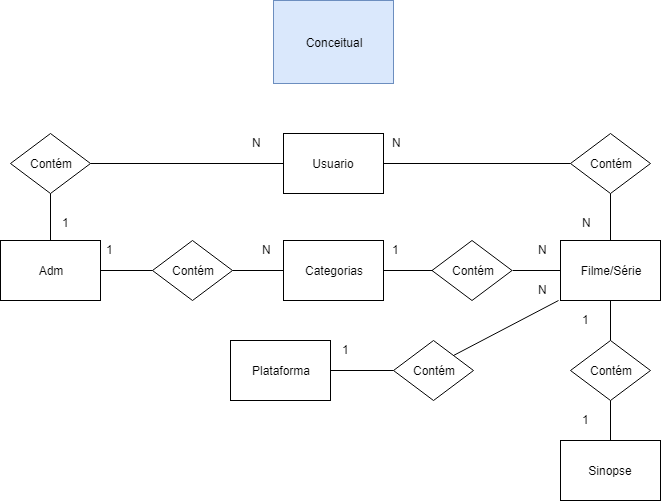

The diagram above was exported from draw.io. Its source (the exported page's mxGraphModel, read from the mxfile embedded in the PNG):
<mxGraphModel dx="926" dy="628" grid="1" gridSize="10" guides="1" tooltips="1" connect="1" arrows="1" fold="1" page="1" pageScale="1" pageWidth="827" pageHeight="1169" math="0" shadow="0">
  <root>
    <mxCell id="0" />
    <mxCell id="1" parent="0" />
    <mxCell id="qN3qha3rJEebmPT6rvti-1" value="Adm" style="rounded=0;whiteSpace=wrap;html=1;" parent="1" vertex="1">
      <mxGeometry x="30" y="260" width="100" height="60" as="geometry" />
    </mxCell>
    <mxCell id="qN3qha3rJEebmPT6rvti-2" value="Categorias" style="rounded=0;whiteSpace=wrap;html=1;" parent="1" vertex="1">
      <mxGeometry x="313" y="260" width="100" height="60" as="geometry" />
    </mxCell>
    <mxCell id="qN3qha3rJEebmPT6rvti-3" value="Contém" style="rhombus;whiteSpace=wrap;html=1;" parent="1" vertex="1">
      <mxGeometry x="182" y="260" width="80" height="60" as="geometry" />
    </mxCell>
    <mxCell id="qN3qha3rJEebmPT6rvti-4" value="Filme/Série" style="rounded=0;whiteSpace=wrap;html=1;" parent="1" vertex="1">
      <mxGeometry x="590" y="260" width="100" height="60" as="geometry" />
    </mxCell>
    <mxCell id="qN3qha3rJEebmPT6rvti-5" value="&lt;span style=&quot;white-space: normal&quot;&gt;Contém&lt;/span&gt;" style="rhombus;whiteSpace=wrap;html=1;" parent="1" vertex="1">
      <mxGeometry x="461.5" y="260" width="80" height="60" as="geometry" />
    </mxCell>
    <mxCell id="qN3qha3rJEebmPT6rvti-6" value="Sinopse" style="rounded=0;whiteSpace=wrap;html=1;" parent="1" vertex="1">
      <mxGeometry x="590" y="460" width="100" height="60" as="geometry" />
    </mxCell>
    <mxCell id="qN3qha3rJEebmPT6rvti-7" value="&lt;span style=&quot;white-space: normal&quot;&gt;Contém&lt;/span&gt;" style="rhombus;whiteSpace=wrap;html=1;" parent="1" vertex="1">
      <mxGeometry x="600" y="360" width="80" height="60" as="geometry" />
    </mxCell>
    <mxCell id="qN3qha3rJEebmPT6rvti-8" value="" style="endArrow=none;html=1;entryX=0;entryY=0.5;entryDx=0;entryDy=0;exitX=1;exitY=0.5;exitDx=0;exitDy=0;" parent="1" source="qN3qha3rJEebmPT6rvti-1" target="qN3qha3rJEebmPT6rvti-3" edge="1">
      <mxGeometry width="50" height="50" relative="1" as="geometry">
        <mxPoint x="30" y="590" as="sourcePoint" />
        <mxPoint x="80" y="540" as="targetPoint" />
      </mxGeometry>
    </mxCell>
    <mxCell id="qN3qha3rJEebmPT6rvti-9" value="" style="endArrow=none;html=1;entryX=0;entryY=0.5;entryDx=0;entryDy=0;exitX=1;exitY=0.5;exitDx=0;exitDy=0;" parent="1" source="qN3qha3rJEebmPT6rvti-3" target="qN3qha3rJEebmPT6rvti-2" edge="1">
      <mxGeometry width="50" height="50" relative="1" as="geometry">
        <mxPoint x="30" y="590" as="sourcePoint" />
        <mxPoint x="80" y="540" as="targetPoint" />
      </mxGeometry>
    </mxCell>
    <mxCell id="qN3qha3rJEebmPT6rvti-10" value="" style="endArrow=none;html=1;entryX=0;entryY=0.5;entryDx=0;entryDy=0;exitX=1;exitY=0.5;exitDx=0;exitDy=0;" parent="1" source="qN3qha3rJEebmPT6rvti-2" target="qN3qha3rJEebmPT6rvti-5" edge="1">
      <mxGeometry width="50" height="50" relative="1" as="geometry">
        <mxPoint x="30" y="590" as="sourcePoint" />
        <mxPoint x="460" y="290" as="targetPoint" />
      </mxGeometry>
    </mxCell>
    <mxCell id="qN3qha3rJEebmPT6rvti-11" value="" style="endArrow=none;html=1;entryX=0;entryY=0.5;entryDx=0;entryDy=0;exitX=1;exitY=0.5;exitDx=0;exitDy=0;" parent="1" source="qN3qha3rJEebmPT6rvti-5" target="qN3qha3rJEebmPT6rvti-4" edge="1">
      <mxGeometry width="50" height="50" relative="1" as="geometry">
        <mxPoint x="30" y="590" as="sourcePoint" />
        <mxPoint x="80" y="540" as="targetPoint" />
      </mxGeometry>
    </mxCell>
    <mxCell id="qN3qha3rJEebmPT6rvti-12" value="" style="endArrow=none;html=1;entryX=0.5;entryY=1;entryDx=0;entryDy=0;exitX=0.5;exitY=0;exitDx=0;exitDy=0;" parent="1" source="qN3qha3rJEebmPT6rvti-7" target="qN3qha3rJEebmPT6rvti-4" edge="1">
      <mxGeometry width="50" height="50" relative="1" as="geometry">
        <mxPoint x="30" y="590" as="sourcePoint" />
        <mxPoint x="80" y="540" as="targetPoint" />
      </mxGeometry>
    </mxCell>
    <mxCell id="qN3qha3rJEebmPT6rvti-13" value="" style="endArrow=none;html=1;entryX=0.5;entryY=1;entryDx=0;entryDy=0;exitX=0.5;exitY=0;exitDx=0;exitDy=0;" parent="1" source="qN3qha3rJEebmPT6rvti-6" target="qN3qha3rJEebmPT6rvti-7" edge="1">
      <mxGeometry width="50" height="50" relative="1" as="geometry">
        <mxPoint x="30" y="590" as="sourcePoint" />
        <mxPoint x="80" y="540" as="targetPoint" />
      </mxGeometry>
    </mxCell>
    <mxCell id="qN3qha3rJEebmPT6rvti-14" value="1" style="text;html=1;resizable=0;points=[];autosize=1;align=left;verticalAlign=top;spacingTop=-4;" parent="1" vertex="1">
      <mxGeometry x="134" y="260" width="20" height="20" as="geometry" />
    </mxCell>
    <mxCell id="qN3qha3rJEebmPT6rvti-15" value="N" style="text;html=1;resizable=0;points=[];autosize=1;align=left;verticalAlign=top;spacingTop=-4;" parent="1" vertex="1">
      <mxGeometry x="290" y="260" width="20" height="20" as="geometry" />
    </mxCell>
    <mxCell id="qN3qha3rJEebmPT6rvti-16" value="1" style="text;html=1;resizable=0;points=[];autosize=1;align=left;verticalAlign=top;spacingTop=-4;" parent="1" vertex="1">
      <mxGeometry x="420" y="260" width="20" height="20" as="geometry" />
    </mxCell>
    <mxCell id="qN3qha3rJEebmPT6rvti-17" value="N" style="text;html=1;resizable=0;points=[];autosize=1;align=left;verticalAlign=top;spacingTop=-4;" parent="1" vertex="1">
      <mxGeometry x="566" y="260" width="20" height="20" as="geometry" />
    </mxCell>
    <mxCell id="qN3qha3rJEebmPT6rvti-18" value="1" style="text;html=1;resizable=0;points=[];autosize=1;align=left;verticalAlign=top;spacingTop=-4;" parent="1" vertex="1">
      <mxGeometry x="610" y="330" width="20" height="20" as="geometry" />
    </mxCell>
    <mxCell id="qN3qha3rJEebmPT6rvti-19" value="1" style="text;html=1;resizable=0;points=[];autosize=1;align=left;verticalAlign=top;spacingTop=-4;" parent="1" vertex="1">
      <mxGeometry x="610" y="430" width="20" height="20" as="geometry" />
    </mxCell>
    <mxCell id="qN3qha3rJEebmPT6rvti-23" value="Usuario" style="rounded=0;whiteSpace=wrap;html=1;" parent="1" vertex="1">
      <mxGeometry x="313" y="153" width="100" height="60" as="geometry" />
    </mxCell>
    <mxCell id="qN3qha3rJEebmPT6rvti-24" value="&lt;span style=&quot;white-space: normal&quot;&gt;Contém&lt;/span&gt;" style="rhombus;whiteSpace=wrap;html=1;" parent="1" vertex="1">
      <mxGeometry x="600" y="153" width="80" height="60" as="geometry" />
    </mxCell>
    <mxCell id="qN3qha3rJEebmPT6rvti-29" value="" style="endArrow=none;html=1;entryX=0.5;entryY=0;entryDx=0;entryDy=0;exitX=0.5;exitY=1;exitDx=0;exitDy=0;" parent="1" source="qN3qha3rJEebmPT6rvti-24" target="qN3qha3rJEebmPT6rvti-4" edge="1">
      <mxGeometry width="50" height="50" relative="1" as="geometry">
        <mxPoint x="30" y="590" as="sourcePoint" />
        <mxPoint x="80" y="540" as="targetPoint" />
      </mxGeometry>
    </mxCell>
    <mxCell id="qN3qha3rJEebmPT6rvti-30" value="" style="endArrow=none;html=1;entryX=1;entryY=0.5;entryDx=0;entryDy=0;exitX=0;exitY=0.5;exitDx=0;exitDy=0;" parent="1" source="qN3qha3rJEebmPT6rvti-24" target="qN3qha3rJEebmPT6rvti-23" edge="1">
      <mxGeometry width="50" height="50" relative="1" as="geometry">
        <mxPoint x="30" y="590" as="sourcePoint" />
        <mxPoint x="80" y="540" as="targetPoint" />
      </mxGeometry>
    </mxCell>
    <mxCell id="qN3qha3rJEebmPT6rvti-31" value="N" style="text;html=1;resizable=0;points=[];autosize=1;align=left;verticalAlign=top;spacingTop=-4;" parent="1" vertex="1">
      <mxGeometry x="610" y="232.5" width="20" height="20" as="geometry" />
    </mxCell>
    <mxCell id="qN3qha3rJEebmPT6rvti-32" value="N" style="text;html=1;resizable=0;points=[];autosize=1;align=left;verticalAlign=top;spacingTop=-4;" parent="1" vertex="1">
      <mxGeometry x="420" y="153" width="20" height="20" as="geometry" />
    </mxCell>
    <mxCell id="qN3qha3rJEebmPT6rvti-33" value="Conceitual" style="rounded=0;whiteSpace=wrap;html=1;fillColor=#dae8fc;strokeColor=#6c8ebf;" parent="1" vertex="1">
      <mxGeometry x="303" y="20" width="120" height="83" as="geometry" />
    </mxCell>
    <mxCell id="qN3qha3rJEebmPT6rvti-34" value="&lt;span style=&quot;white-space: normal&quot;&gt;Contém&lt;/span&gt;" style="rhombus;whiteSpace=wrap;html=1;" parent="1" vertex="1">
      <mxGeometry x="40" y="153" width="80" height="60" as="geometry" />
    </mxCell>
    <mxCell id="qN3qha3rJEebmPT6rvti-37" value="" style="endArrow=none;html=1;entryX=0.5;entryY=1;entryDx=0;entryDy=0;exitX=0.5;exitY=0;exitDx=0;exitDy=0;" parent="1" source="qN3qha3rJEebmPT6rvti-1" target="qN3qha3rJEebmPT6rvti-34" edge="1">
      <mxGeometry width="50" height="50" relative="1" as="geometry">
        <mxPoint x="30" y="590" as="sourcePoint" />
        <mxPoint x="80" y="540" as="targetPoint" />
      </mxGeometry>
    </mxCell>
    <mxCell id="qN3qha3rJEebmPT6rvti-38" value="" style="endArrow=none;html=1;entryX=0;entryY=0.5;entryDx=0;entryDy=0;exitX=1;exitY=0.5;exitDx=0;exitDy=0;" parent="1" source="qN3qha3rJEebmPT6rvti-34" target="qN3qha3rJEebmPT6rvti-23" edge="1">
      <mxGeometry width="50" height="50" relative="1" as="geometry">
        <mxPoint x="30" y="590" as="sourcePoint" />
        <mxPoint x="80" y="540" as="targetPoint" />
      </mxGeometry>
    </mxCell>
    <mxCell id="qN3qha3rJEebmPT6rvti-39" value="1" style="text;html=1;resizable=0;points=[];autosize=1;align=left;verticalAlign=top;spacingTop=-4;" parent="1" vertex="1">
      <mxGeometry x="90" y="232.5" width="20" height="20" as="geometry" />
    </mxCell>
    <mxCell id="qN3qha3rJEebmPT6rvti-40" value="N" style="text;html=1;resizable=0;points=[];autosize=1;align=left;verticalAlign=top;spacingTop=-4;" parent="1" vertex="1">
      <mxGeometry x="280" y="153" width="20" height="20" as="geometry" />
    </mxCell>
    <mxCell id="C3zBV0XcKIoiEeZi3Nu6-1" value="" style="endArrow=none;html=1;exitX=1;exitY=0;exitDx=0;exitDy=0;entryX=-0.02;entryY=1;entryDx=0;entryDy=0;entryPerimeter=0;" edge="1" parent="1" source="C3zBV0XcKIoiEeZi3Nu6-2" target="qN3qha3rJEebmPT6rvti-4">
      <mxGeometry width="50" height="50" relative="1" as="geometry">
        <mxPoint x="500" y="370" as="sourcePoint" />
        <mxPoint x="588" y="320" as="targetPoint" />
      </mxGeometry>
    </mxCell>
    <mxCell id="C3zBV0XcKIoiEeZi3Nu6-2" value="&lt;span style=&quot;white-space: normal&quot;&gt;Contém&lt;/span&gt;" style="rhombus;whiteSpace=wrap;html=1;" vertex="1" parent="1">
      <mxGeometry x="423" y="360" width="80" height="60" as="geometry" />
    </mxCell>
    <mxCell id="C3zBV0XcKIoiEeZi3Nu6-4" value="" style="endArrow=none;html=1;entryX=0;entryY=0.5;entryDx=0;entryDy=0;exitX=1;exitY=0.5;exitDx=0;exitDy=0;" edge="1" parent="1" source="C3zBV0XcKIoiEeZi3Nu6-5" target="C3zBV0XcKIoiEeZi3Nu6-2">
      <mxGeometry width="50" height="50" relative="1" as="geometry">
        <mxPoint x="360" y="390" as="sourcePoint" />
        <mxPoint x="80" y="540" as="targetPoint" />
      </mxGeometry>
    </mxCell>
    <mxCell id="C3zBV0XcKIoiEeZi3Nu6-5" value="Plataforma" style="rounded=0;whiteSpace=wrap;html=1;" vertex="1" parent="1">
      <mxGeometry x="260" y="360" width="100" height="60" as="geometry" />
    </mxCell>
    <mxCell id="C3zBV0XcKIoiEeZi3Nu6-6" value="1" style="text;html=1;resizable=0;points=[];autosize=1;align=left;verticalAlign=top;spacingTop=-4;" vertex="1" parent="1">
      <mxGeometry x="370" y="360" width="20" height="20" as="geometry" />
    </mxCell>
    <mxCell id="C3zBV0XcKIoiEeZi3Nu6-7" value="N" style="text;html=1;resizable=0;points=[];autosize=1;align=left;verticalAlign=top;spacingTop=-4;" vertex="1" parent="1">
      <mxGeometry x="566" y="300" width="20" height="20" as="geometry" />
    </mxCell>
  </root>
</mxGraphModel>